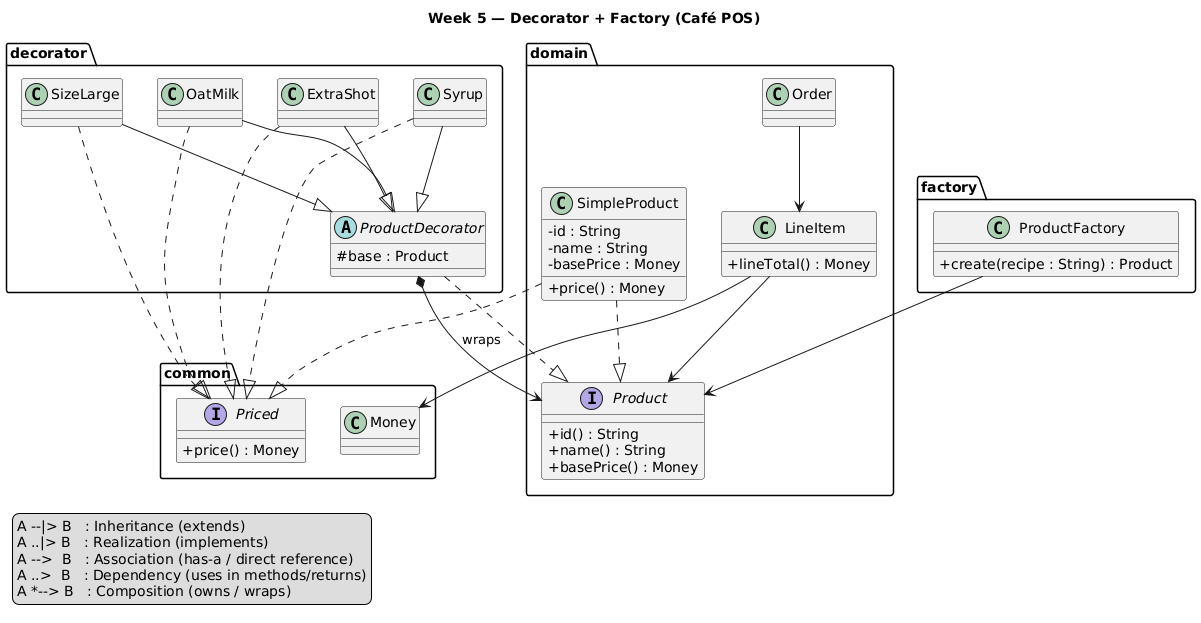

The diagram above was rendered by PlantUML. Its source (embedded in the PNG):
@startuml
title Week 5 — Decorator + Factory (Café POS)
skinparam classAttributeIconSize 0

package "common" {
  class Money
  interface Priced {
    +price() : Money
  }
}

package "domain" {
  interface Product {
    +id() : String
    +name() : String
    +basePrice() : Money
  }

  class SimpleProduct {
    -id : String
    -name : String
    -basePrice : Money
    +price() : Money
  }

  SimpleProduct ..|> Product
  SimpleProduct ..|> Priced

  class LineItem {
    +lineTotal() : Money
  }

  class Order
}

package "decorator" {
  abstract class ProductDecorator {
    #base : Product
  }
  ProductDecorator ..|> Product

  class ExtraShot
  class OatMilk
  class Syrup
  class SizeLarge

  ExtraShot --|> ProductDecorator
  OatMilk   --|> ProductDecorator
  Syrup     --|> ProductDecorator
  SizeLarge --|> ProductDecorator

  ExtraShot ..|> Priced
  OatMilk   ..|> Priced
  Syrup     ..|> Priced
  SizeLarge ..|> Priced
}

package "factory" {
  class ProductFactory {
    +create(recipe : String) : Product
  }
}

' Cross-package relationships
ProductDecorator *--> Product : wraps
LineItem --> Product
LineItem --> Money
Order --> LineItem
ProductFactory --> Product

legend left
  A --|> B   : Inheritance (extends)
  A ..|> B   : Realization (implements)
  A -->  B   : Association (has-a / direct reference)
  A ..>  B   : Dependency (uses in methods/returns)
  A *--> B   : Composition (owns / wraps)
endlegend
@enduml